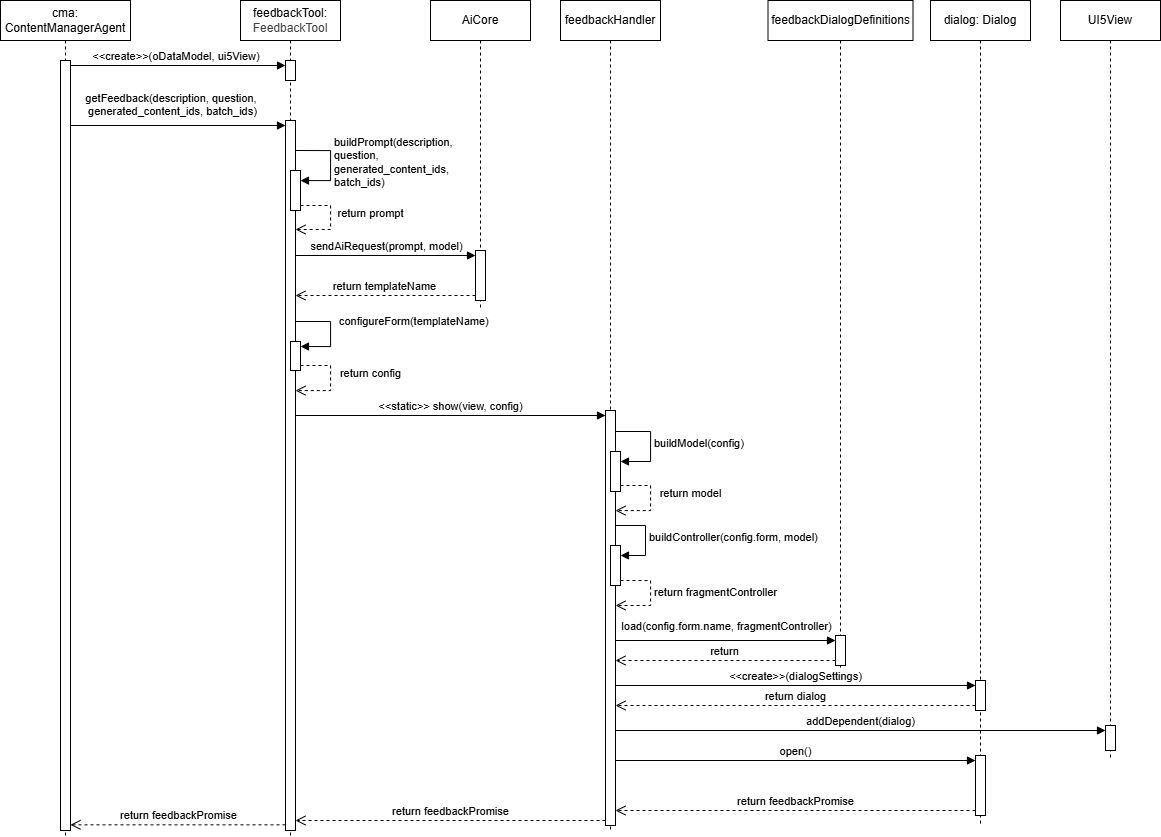

The diagram above was exported from draw.io. Its source (the exported page's mxGraphModel, read from the mxfile embedded in the PNG):
<mxGraphModel dx="289" dy="429" grid="1" gridSize="5" guides="1" tooltips="1" connect="1" arrows="1" fold="1" page="1" pageScale="1" pageWidth="3300" pageHeight="2339" math="0" shadow="0">
  <root>
    <mxCell id="0" />
    <mxCell id="1" parent="0" />
    <mxCell id="21" value="feedbackHandler" style="shape=umlLifeline;perimeter=lifelinePerimeter;whiteSpace=wrap;html=1;container=1;dropTarget=0;collapsible=0;recursiveResize=0;outlineConnect=0;portConstraint=eastwest;newEdgeStyle={&quot;curved&quot;:0,&quot;rounded&quot;:0};movable=1;resizable=1;rotatable=1;deletable=1;editable=1;locked=0;connectable=1;" parent="1" vertex="1">
      <mxGeometry x="600" y="40" width="100" height="830" as="geometry" />
    </mxCell>
    <mxCell id="57" value="buildModel(config)" style="html=1;align=left;spacingLeft=2;endArrow=block;rounded=0;edgeStyle=orthogonalEdgeStyle;curved=0;rounded=0;movable=1;resizable=1;rotatable=1;deletable=1;editable=1;locked=0;connectable=1;" parent="21" target="56" edge="1">
      <mxGeometry relative="1" as="geometry">
        <mxPoint x="55" y="431" as="sourcePoint" />
        <Array as="points">
          <mxPoint x="90" y="431" />
          <mxPoint x="90" y="461" />
        </Array>
      </mxGeometry>
    </mxCell>
    <mxCell id="23" value="" style="html=1;points=[[0,0,0,0,5],[0,1,0,0,-5],[1,0,0,0,5],[1,1,0,0,-5]];perimeter=orthogonalPerimeter;outlineConnect=0;targetShapes=umlLifeline;portConstraint=eastwest;newEdgeStyle={&quot;curved&quot;:0,&quot;rounded&quot;:0};movable=1;resizable=1;rotatable=1;deletable=1;editable=1;locked=0;connectable=1;" parent="21" vertex="1">
      <mxGeometry x="45" y="410" width="10" height="415" as="geometry" />
    </mxCell>
    <mxCell id="56" value="" style="html=1;points=[[0,0,0,0,5],[0,1,0,0,-5],[1,0,0,0,5],[1,1,0,0,-5]];perimeter=orthogonalPerimeter;outlineConnect=0;targetShapes=umlLifeline;portConstraint=eastwest;newEdgeStyle={&quot;curved&quot;:0,&quot;rounded&quot;:0};movable=1;resizable=1;rotatable=1;deletable=1;editable=1;locked=0;connectable=1;" parent="21" vertex="1">
      <mxGeometry x="50" y="451" width="10" height="40" as="geometry" />
    </mxCell>
    <mxCell id="58" value="buildController(config.form, model)" style="html=1;align=left;spacingLeft=2;endArrow=block;rounded=0;edgeStyle=orthogonalEdgeStyle;curved=0;rounded=0;movable=1;resizable=1;rotatable=1;deletable=1;editable=1;locked=0;connectable=1;" parent="21" target="59" edge="1">
      <mxGeometry relative="1" as="geometry">
        <mxPoint x="55" y="525" as="sourcePoint" />
        <Array as="points">
          <mxPoint x="85" y="555" />
        </Array>
      </mxGeometry>
    </mxCell>
    <mxCell id="59" value="" style="html=1;points=[[0,0,0,0,5],[0,1,0,0,-5],[1,0,0,0,5],[1,1,0,0,-5]];perimeter=orthogonalPerimeter;outlineConnect=0;targetShapes=umlLifeline;portConstraint=eastwest;newEdgeStyle={&quot;curved&quot;:0,&quot;rounded&quot;:0};movable=1;resizable=1;rotatable=1;deletable=1;editable=1;locked=0;connectable=1;" parent="21" vertex="1">
      <mxGeometry x="50" y="545" width="10" height="40" as="geometry" />
    </mxCell>
    <mxCell id="2" value="cma: ContentManagerAgent" style="shape=umlLifeline;perimeter=lifelinePerimeter;whiteSpace=wrap;html=1;container=1;dropTarget=0;collapsible=0;recursiveResize=0;outlineConnect=0;portConstraint=eastwest;newEdgeStyle={&quot;curved&quot;:0,&quot;rounded&quot;:0};movable=1;resizable=1;rotatable=1;deletable=1;editable=1;locked=0;connectable=1;" parent="1" vertex="1">
      <mxGeometry x="40" y="40" width="130" height="835" as="geometry" />
    </mxCell>
    <mxCell id="31" value="" style="html=1;points=[[0,0,0,0,5],[0,1,0,0,-5],[1,0,0,0,5],[1,1,0,0,-5]];perimeter=orthogonalPerimeter;outlineConnect=0;targetShapes=umlLifeline;portConstraint=eastwest;newEdgeStyle={&quot;curved&quot;:0,&quot;rounded&quot;:0};movable=1;resizable=1;rotatable=1;deletable=1;editable=1;locked=0;connectable=1;" parent="2" vertex="1">
      <mxGeometry x="60" y="60" width="10" height="770" as="geometry" />
    </mxCell>
    <mxCell id="4" value="feedbackTool:&lt;div&gt;&lt;span style=&quot;color: rgb(63, 63, 63); background-color: transparent;&quot;&gt;FeedbackTool&lt;/span&gt;&lt;/div&gt;" style="shape=umlLifeline;perimeter=lifelinePerimeter;whiteSpace=wrap;html=1;container=1;dropTarget=0;collapsible=0;recursiveResize=0;outlineConnect=0;portConstraint=eastwest;newEdgeStyle={&quot;curved&quot;:0,&quot;rounded&quot;:0};movable=1;resizable=1;rotatable=1;deletable=1;editable=1;locked=0;connectable=1;" parent="1" vertex="1">
      <mxGeometry x="280" y="40" width="100" height="835" as="geometry" />
    </mxCell>
    <mxCell id="34" value="" style="html=1;points=[[0,0,0,0,5],[0,1,0,0,-5],[1,0,0,0,5],[1,1,0,0,-5]];perimeter=orthogonalPerimeter;outlineConnect=0;targetShapes=umlLifeline;portConstraint=eastwest;newEdgeStyle={&quot;curved&quot;:0,&quot;rounded&quot;:0};movable=1;resizable=1;rotatable=1;deletable=1;editable=1;locked=0;connectable=1;" parent="4" vertex="1">
      <mxGeometry x="45" y="60" width="10" height="20" as="geometry" />
    </mxCell>
    <mxCell id="41" value="configureForm(templateName)" style="html=1;align=left;spacingLeft=2;endArrow=block;rounded=0;edgeStyle=orthogonalEdgeStyle;curved=0;rounded=0;entryX=1;entryY=0;entryDx=0;entryDy=5;entryPerimeter=0;movable=1;resizable=1;rotatable=1;deletable=1;editable=1;locked=0;connectable=1;" parent="4" target="44" edge="1">
      <mxGeometry x="0.0902" y="5" relative="1" as="geometry">
        <mxPoint x="55" y="291" as="sourcePoint" />
        <Array as="points">
          <mxPoint x="55" y="321" />
          <mxPoint x="90" y="321" />
          <mxPoint x="90" y="346" />
        </Array>
        <mxPoint x="60" y="411.04761904761904" as="targetPoint" />
        <mxPoint as="offset" />
      </mxGeometry>
    </mxCell>
    <mxCell id="5" value="" style="html=1;points=[[0,0,0,0,5],[0,1,0,0,-5],[1,0,0,0,5],[1,1,0,0,-5]];perimeter=orthogonalPerimeter;outlineConnect=0;targetShapes=umlLifeline;portConstraint=eastwest;newEdgeStyle={&quot;curved&quot;:0,&quot;rounded&quot;:0};movable=1;resizable=1;rotatable=1;deletable=1;editable=1;locked=0;connectable=1;" parent="4" vertex="1">
      <mxGeometry x="45" y="120" width="10" height="710" as="geometry" />
    </mxCell>
    <mxCell id="44" value="" style="html=1;points=[[0,0,0,0,5],[0,1,0,0,-5],[1,0,0,0,5],[1,1,0,0,-5]];perimeter=orthogonalPerimeter;outlineConnect=0;targetShapes=umlLifeline;portConstraint=eastwest;newEdgeStyle={&quot;curved&quot;:0,&quot;rounded&quot;:0};movable=1;resizable=1;rotatable=1;deletable=1;editable=1;locked=0;connectable=1;" parent="4" vertex="1">
      <mxGeometry x="50" y="341" width="10" height="29" as="geometry" />
    </mxCell>
    <mxCell id="60" value="return config" style="html=1;verticalAlign=bottom;endArrow=open;dashed=1;endSize=8;rounded=0;exitX=1;exitY=1;exitDx=0;exitDy=-5;exitPerimeter=0;edgeStyle=orthogonalEdgeStyle;movable=1;resizable=1;rotatable=1;deletable=1;editable=1;locked=0;connectable=1;" parent="4" source="44" edge="1">
      <mxGeometry x="0.0319" y="40" relative="1" as="geometry">
        <mxPoint x="55" y="390" as="targetPoint" />
        <mxPoint as="offset" />
        <mxPoint x="55" y="555.9999999999998" as="sourcePoint" />
        <Array as="points">
          <mxPoint x="90" y="365" />
          <mxPoint x="90" y="390" />
          <mxPoint x="55" y="390" />
        </Array>
      </mxGeometry>
    </mxCell>
    <mxCell id="10" value="AiCore" style="shape=umlLifeline;perimeter=lifelinePerimeter;whiteSpace=wrap;html=1;container=1;dropTarget=0;collapsible=0;recursiveResize=0;outlineConnect=0;portConstraint=eastwest;newEdgeStyle={&quot;curved&quot;:0,&quot;rounded&quot;:0};movable=1;resizable=1;rotatable=1;deletable=1;editable=1;locked=0;connectable=1;" parent="1" vertex="1">
      <mxGeometry x="470" y="40" width="100" height="310" as="geometry" />
    </mxCell>
    <mxCell id="14" value="" style="html=1;points=[[0,0,0,0,5],[0,1,0,0,-5],[1,0,0,0,5],[1,1,0,0,-5]];perimeter=orthogonalPerimeter;outlineConnect=0;targetShapes=umlLifeline;portConstraint=eastwest;newEdgeStyle={&quot;curved&quot;:0,&quot;rounded&quot;:0};movable=1;resizable=1;rotatable=1;deletable=1;editable=1;locked=0;connectable=1;" parent="10" vertex="1">
      <mxGeometry x="45" y="250" width="10" height="50" as="geometry" />
    </mxCell>
    <mxCell id="15" value="sendAiRequest(prompt, model)" style="html=1;verticalAlign=bottom;endArrow=block;curved=0;rounded=0;entryX=0;entryY=0;entryDx=0;entryDy=5;movable=1;resizable=1;rotatable=1;deletable=1;editable=1;locked=0;connectable=1;" parent="10" target="14" edge="1">
      <mxGeometry relative="1" as="geometry">
        <mxPoint x="-135" y="255" as="sourcePoint" />
      </mxGeometry>
    </mxCell>
    <mxCell id="36" value="&amp;lt;&amp;lt;create&amp;gt;&amp;gt;(oDataModel, ui5View)&amp;nbsp;" style="html=1;verticalAlign=bottom;endArrow=block;curved=0;rounded=0;exitX=1;exitY=0;exitDx=0;exitDy=5;exitPerimeter=0;movable=1;resizable=1;rotatable=1;deletable=1;editable=1;locked=0;connectable=1;" parent="1" source="31" target="34" edge="1">
      <mxGeometry width="80" relative="1" as="geometry">
        <mxPoint x="460" y="200" as="sourcePoint" />
        <mxPoint x="540" y="200" as="targetPoint" />
      </mxGeometry>
    </mxCell>
    <mxCell id="7" value="return feedbackPromise" style="html=1;verticalAlign=bottom;endArrow=open;dashed=1;endSize=8;curved=0;rounded=0;exitX=0;exitY=1;exitDx=0;exitDy=-5;entryX=1;entryY=1;entryDx=0;entryDy=-5;entryPerimeter=0;movable=1;resizable=1;rotatable=1;deletable=1;editable=1;locked=0;connectable=1;" parent="1" edge="1">
      <mxGeometry x="-0.0014" relative="1" as="geometry">
        <mxPoint x="110" y="864.33" as="targetPoint" />
        <mxPoint as="offset" />
        <mxPoint x="325" y="864.3299999999998" as="sourcePoint" />
      </mxGeometry>
    </mxCell>
    <mxCell id="6" value="getFeedback(description, question,&amp;nbsp;&lt;div&gt;generated_content_ids, batch_ids)&lt;/div&gt;" style="html=1;verticalAlign=bottom;endArrow=block;curved=0;rounded=0;entryX=0;entryY=0;entryDx=0;entryDy=5;movable=1;resizable=1;rotatable=1;deletable=1;editable=1;locked=0;connectable=1;" parent="1" source="31" target="5" edge="1">
      <mxGeometry x="-0.0534" y="5" relative="1" as="geometry">
        <mxPoint x="110" y="175.00000000000023" as="sourcePoint" />
        <mxPoint as="offset" />
      </mxGeometry>
    </mxCell>
    <mxCell id="45" value="feedbackDialogDefinitions" style="shape=umlLifeline;perimeter=lifelinePerimeter;whiteSpace=wrap;html=1;container=1;dropTarget=0;collapsible=0;recursiveResize=0;outlineConnect=0;portConstraint=eastwest;newEdgeStyle={&quot;curved&quot;:0,&quot;rounded&quot;:0};movable=1;resizable=1;rotatable=1;deletable=1;editable=1;locked=0;connectable=1;" parent="1" vertex="1">
      <mxGeometry x="807.5" y="40" width="145" height="675" as="geometry" />
    </mxCell>
    <mxCell id="8" value="" style="html=1;points=[[0,0,0,0,5],[0,1,0,0,-5],[1,0,0,0,5],[1,1,0,0,-5]];perimeter=orthogonalPerimeter;outlineConnect=0;targetShapes=umlLifeline;portConstraint=eastwest;newEdgeStyle={&quot;curved&quot;:0,&quot;rounded&quot;:0};movable=1;resizable=1;rotatable=1;deletable=1;editable=1;locked=0;connectable=1;" parent="1" vertex="1">
      <mxGeometry x="330" y="210" width="10" height="40" as="geometry" />
    </mxCell>
    <mxCell id="9" value="buildPrompt(&lt;span style=&quot;color: rgb(0, 0, 0); text-align: center;&quot;&gt;description,&amp;nbsp;&lt;/span&gt;&lt;div&gt;&lt;span style=&quot;color: rgb(0, 0, 0); text-align: center;&quot;&gt;question,&amp;nbsp;&lt;/span&gt;&lt;/div&gt;&lt;div&gt;&lt;span style=&quot;color: rgb(0, 0, 0); text-align: center;&quot;&gt;generated_content_ids,&amp;nbsp;&lt;/span&gt;&lt;/div&gt;&lt;div&gt;&lt;span style=&quot;color: rgb(0, 0, 0); text-align: center;&quot;&gt;batch_ids&lt;/span&gt;)&lt;/div&gt;" style="html=1;align=left;spacingLeft=2;endArrow=block;rounded=0;edgeStyle=orthogonalEdgeStyle;curved=0;rounded=0;movable=1;resizable=1;rotatable=1;deletable=1;editable=1;locked=0;connectable=1;" parent="1" target="8" edge="1">
      <mxGeometry relative="1" as="geometry">
        <mxPoint x="335" y="190" as="sourcePoint" />
        <Array as="points">
          <mxPoint x="370" y="190" />
          <mxPoint x="370" y="220" />
        </Array>
      </mxGeometry>
    </mxCell>
    <mxCell id="46" value="" style="html=1;points=[[0,0,0,0,5],[0,1,0,0,-5],[1,0,0,0,5],[1,1,0,0,-5]];perimeter=orthogonalPerimeter;outlineConnect=0;targetShapes=umlLifeline;portConstraint=eastwest;newEdgeStyle={&quot;curved&quot;:0,&quot;rounded&quot;:0};movable=1;resizable=1;rotatable=1;deletable=1;editable=1;locked=0;connectable=1;" parent="1" vertex="1">
      <mxGeometry x="875" y="675" width="10" height="30" as="geometry" />
    </mxCell>
    <mxCell id="47" value="load(config.form.name, fragmentController)" style="html=1;verticalAlign=bottom;endArrow=block;curved=0;rounded=0;entryX=0;entryY=0;entryDx=0;entryDy=5;movable=1;resizable=1;rotatable=1;deletable=1;editable=1;locked=0;connectable=1;" parent="1" target="46" edge="1">
      <mxGeometry x="0.0023" y="5" relative="1" as="geometry">
        <mxPoint x="655" y="680" as="sourcePoint" />
        <mxPoint as="offset" />
      </mxGeometry>
    </mxCell>
    <mxCell id="48" value="return" style="html=1;verticalAlign=bottom;endArrow=open;dashed=1;endSize=8;curved=0;rounded=0;exitX=0;exitY=1;exitDx=0;exitDy=-5;movable=1;resizable=1;rotatable=1;deletable=1;editable=1;locked=0;connectable=1;" parent="1" source="46" edge="1">
      <mxGeometry relative="1" as="geometry">
        <mxPoint x="655" y="700" as="targetPoint" />
      </mxGeometry>
    </mxCell>
    <mxCell id="63" value="return prompt" style="html=1;verticalAlign=bottom;endArrow=open;dashed=1;endSize=8;rounded=0;exitX=1;exitY=1;exitDx=0;exitDy=-5;exitPerimeter=0;edgeStyle=orthogonalEdgeStyle;movable=1;resizable=1;rotatable=1;deletable=1;editable=1;locked=0;connectable=1;" parent="1" source="8" edge="1">
      <mxGeometry x="0.0319" y="40" relative="1" as="geometry">
        <mxPoint x="335" y="270" as="targetPoint" />
        <mxPoint as="offset" />
        <mxPoint x="385" y="264.97" as="sourcePoint" />
        <Array as="points">
          <mxPoint x="370" y="245" />
          <mxPoint x="370" y="269" />
        </Array>
      </mxGeometry>
    </mxCell>
    <mxCell id="16" value="&lt;span style=&quot;background-color: light-dark(#ffffff, var(--ge-dark-color, #121212));&quot;&gt;return templateName&lt;/span&gt;" style="html=1;verticalAlign=bottom;endArrow=open;dashed=1;endSize=8;curved=0;rounded=0;exitX=0;exitY=1;exitDx=0;exitDy=-5;movable=1;resizable=1;rotatable=1;deletable=1;editable=1;locked=0;connectable=1;" parent="1" source="14" target="5" edge="1">
      <mxGeometry relative="1" as="geometry">
        <mxPoint x="335" y="365" as="targetPoint" />
      </mxGeometry>
    </mxCell>
    <mxCell id="24" value="&amp;lt;&amp;lt;static&amp;gt;&amp;gt; show(view, config)" style="html=1;verticalAlign=bottom;endArrow=block;curved=0;rounded=0;entryX=0;entryY=0;entryDx=0;entryDy=5;movable=1;resizable=1;rotatable=1;deletable=1;editable=1;locked=0;connectable=1;entryPerimeter=0;" parent="1" source="5" target="23" edge="1">
      <mxGeometry relative="1" as="geometry">
        <mxPoint x="330" y="454.0000000000002" as="sourcePoint" />
        <mxPoint x="639.9999999999998" y="454.0000000000002" as="targetPoint" />
        <mxPoint as="offset" />
      </mxGeometry>
    </mxCell>
    <mxCell id="66" value="return model" style="html=1;verticalAlign=bottom;endArrow=open;dashed=1;endSize=8;rounded=0;exitX=1;exitY=1;exitDx=0;exitDy=-5;exitPerimeter=0;edgeStyle=orthogonalEdgeStyle;movable=1;resizable=1;rotatable=1;deletable=1;editable=1;locked=0;connectable=1;" parent="1" edge="1">
      <mxGeometry x="0.0319" y="40" relative="1" as="geometry">
        <mxPoint x="655" y="550" as="targetPoint" />
        <mxPoint as="offset" />
        <mxPoint x="660" y="525" as="sourcePoint" />
        <Array as="points">
          <mxPoint x="690" y="525" />
          <mxPoint x="690" y="550" />
          <mxPoint x="655" y="550" />
        </Array>
      </mxGeometry>
    </mxCell>
    <mxCell id="67" value="return fragmentController" style="html=1;verticalAlign=bottom;endArrow=open;dashed=1;endSize=8;rounded=0;exitX=1;exitY=1;exitDx=0;exitDy=-5;exitPerimeter=0;edgeStyle=orthogonalEdgeStyle;movable=1;resizable=1;rotatable=1;deletable=1;editable=1;locked=0;connectable=1;" parent="1" edge="1">
      <mxGeometry x="0.1111" y="65" relative="1" as="geometry">
        <mxPoint x="655" y="645" as="targetPoint" />
        <mxPoint as="offset" />
        <mxPoint x="660" y="620" as="sourcePoint" />
        <Array as="points">
          <mxPoint x="690" y="620" />
          <mxPoint x="690" y="645" />
          <mxPoint x="655" y="645" />
        </Array>
      </mxGeometry>
    </mxCell>
    <mxCell id="68" value="UI5View" style="shape=umlLifeline;perimeter=lifelinePerimeter;whiteSpace=wrap;html=1;container=1;dropTarget=0;collapsible=0;recursiveResize=0;outlineConnect=0;portConstraint=eastwest;newEdgeStyle={&quot;curved&quot;:0,&quot;rounded&quot;:0};movable=1;resizable=1;rotatable=1;deletable=1;editable=1;locked=0;connectable=1;" parent="1" vertex="1">
      <mxGeometry x="1100" y="40" width="100" height="760" as="geometry" />
    </mxCell>
    <mxCell id="25" value="return feedbackPromise" style="html=1;verticalAlign=bottom;endArrow=open;dashed=1;endSize=8;curved=0;rounded=0;exitX=0;exitY=1;exitDx=0;exitDy=-5;entryX=1;entryY=1;entryDx=0;entryDy=-5;entryPerimeter=0;movable=1;resizable=1;rotatable=1;deletable=1;editable=1;locked=0;connectable=1;" parent="1" edge="1">
      <mxGeometry relative="1" as="geometry">
        <mxPoint x="335" y="859.9999999999998" as="targetPoint" />
        <mxPoint x="644.9999999999998" y="859.9999999999998" as="sourcePoint" />
      </mxGeometry>
    </mxCell>
    <mxCell id="73" value="dialog: Dialog" style="shape=umlLifeline;perimeter=lifelinePerimeter;whiteSpace=wrap;html=1;container=1;dropTarget=0;collapsible=0;recursiveResize=0;outlineConnect=0;portConstraint=eastwest;newEdgeStyle={&quot;curved&quot;:0,&quot;rounded&quot;:0};" parent="1" vertex="1">
      <mxGeometry x="970" y="40" width="100" height="825" as="geometry" />
    </mxCell>
    <mxCell id="74" value="" style="html=1;points=[[0,0,0,0,5],[0,1,0,0,-5],[1,0,0,0,5],[1,1,0,0,-5]];perimeter=orthogonalPerimeter;outlineConnect=0;targetShapes=umlLifeline;portConstraint=eastwest;newEdgeStyle={&quot;curved&quot;:0,&quot;rounded&quot;:0};" parent="73" vertex="1">
      <mxGeometry x="45" y="680" width="10" height="30" as="geometry" />
    </mxCell>
    <mxCell id="78" value="" style="html=1;points=[[0,0,0,0,5],[0,1,0,0,-5],[1,0,0,0,5],[1,1,0,0,-5]];perimeter=orthogonalPerimeter;outlineConnect=0;targetShapes=umlLifeline;portConstraint=eastwest;newEdgeStyle={&quot;curved&quot;:0,&quot;rounded&quot;:0};" parent="73" vertex="1">
      <mxGeometry x="45" y="755" width="10" height="60" as="geometry" />
    </mxCell>
    <mxCell id="75" value="&amp;lt;&amp;lt;create&amp;gt;&amp;gt;(dialogSettings)" style="html=1;verticalAlign=bottom;endArrow=block;curved=0;rounded=0;entryX=0;entryY=0;entryDx=0;entryDy=5;" parent="1" source="23" target="74" edge="1">
      <mxGeometry relative="1" as="geometry">
        <mxPoint x="945" y="725" as="sourcePoint" />
      </mxGeometry>
    </mxCell>
    <mxCell id="76" value="return dialog" style="html=1;verticalAlign=bottom;endArrow=open;dashed=1;endSize=8;curved=0;rounded=0;exitX=0;exitY=1;exitDx=0;exitDy=-5;" parent="1" source="74" target="23" edge="1">
      <mxGeometry relative="1" as="geometry">
        <mxPoint x="945" y="795" as="targetPoint" />
      </mxGeometry>
    </mxCell>
    <mxCell id="69" value="" style="html=1;points=[[0,0,0,0,5],[0,1,0,0,-5],[1,0,0,0,5],[1,1,0,0,-5]];perimeter=orthogonalPerimeter;outlineConnect=0;targetShapes=umlLifeline;portConstraint=eastwest;newEdgeStyle={&quot;curved&quot;:0,&quot;rounded&quot;:0};" parent="1" vertex="1">
      <mxGeometry x="1145" y="765" width="10" height="25" as="geometry" />
    </mxCell>
    <mxCell id="70" value="addDependent(dialog)" style="html=1;verticalAlign=bottom;endArrow=block;curved=0;rounded=0;entryX=0;entryY=0;entryDx=0;entryDy=5;" parent="1" target="69" edge="1">
      <mxGeometry relative="1" as="geometry">
        <mxPoint x="654.9999999999998" y="770" as="sourcePoint" />
      </mxGeometry>
    </mxCell>
    <mxCell id="79" value="open()" style="html=1;verticalAlign=bottom;endArrow=block;curved=0;rounded=0;entryX=0;entryY=0;entryDx=0;entryDy=5;" parent="1" source="23" target="78" edge="1">
      <mxGeometry relative="1" as="geometry">
        <mxPoint x="945" y="790" as="sourcePoint" />
      </mxGeometry>
    </mxCell>
    <mxCell id="80" value="return feedbackPromise" style="html=1;verticalAlign=bottom;endArrow=open;dashed=1;endSize=8;curved=0;rounded=0;exitX=0;exitY=1;exitDx=0;exitDy=-5;" parent="1" source="78" target="23" edge="1">
      <mxGeometry relative="1" as="geometry">
        <mxPoint x="945" y="860" as="targetPoint" />
      </mxGeometry>
    </mxCell>
  </root>
</mxGraphModel>